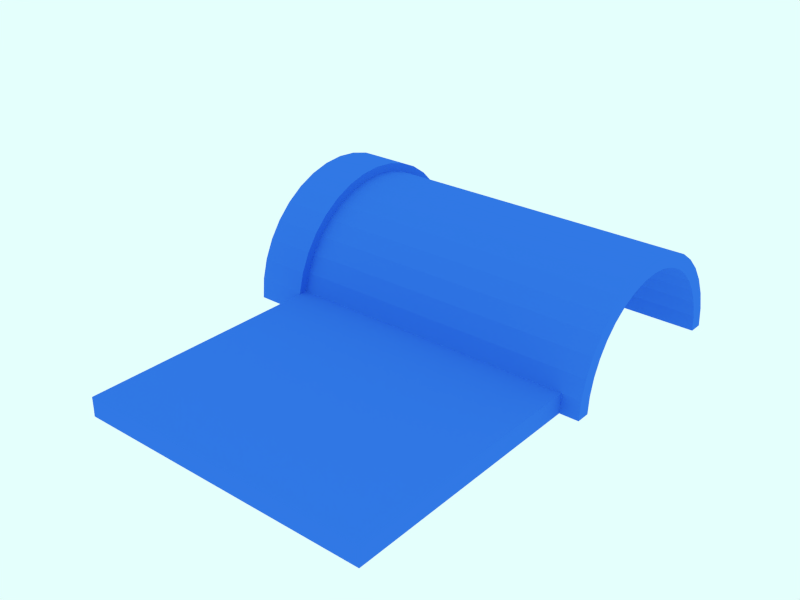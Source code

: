 # Source: Fase1_EntracePark_1_Cobertura.blend  (saved by Blender 2.72.0; exported with 4.5.12 LTS)
import bpy
from mathutils import Matrix  # noqa: F401  (used for matrix-valued properties, if any)

bpy.ops.wm.read_factory_settings(use_empty=True)
scene = bpy.context.scene
scene.name = 'Scene'

# ---- collections
col_collection_1 = bpy.data.collections.new('Collection 1'); scene.collection.children.link(col_collection_1)

# ---- materials (node trees are filled in below, after node groups)
mat_azul = bpy.data.materials.new('Azul')
mat_azul.alpha_threshold = 0.0
mat_azul.use_transparent_shadow = False
mat_azul.diffuse_color = (0.03879, 0.1886, 0.8, 1.0)
mat_azul.roughness = 0.5

# ---- material node trees

# ---- world
world_world = bpy.data.worlds.new('World'); scene.world = world_world
world_world.use_nodes = True; world_world.node_tree.nodes.clear()
_N = world_world.node_tree.nodes; _L = world_world.node_tree.links
n0 = _N.new('ShaderNodeOutputWorld'); n0.name = 'World Output'; n0.location = (300, 300)
n1 = _N.new('ShaderNodeBackground'); n1.name = 'Background'; n1.location = (10, 300)
n1.inputs[0].default_value = (0.7784, 1.0, 0.9774, 1.0)
_L.new(n1.outputs[0], n0.inputs[0])
n0.is_active_output = True
world_world.color = (1.0, 1.0, 1.0)
world_world.use_sun_shadow = False
world_world.sun_shadow_jitter_overblur = 0.0
world_world.cycles.sampling_method = 'MANUAL'
world_world.cycles.sample_map_resolution = 256

# ---- meshes
me_plane_010 = bpy.data.meshes.new('Plane.010')
me_plane_010.from_pydata([(-1.0, -1.0, 0.0), (1.0, -1.0, 0.0), (-1.0, 1.0, 0.0), (1.0, 1.0, 0.0), (-1.0, -0.8836, 1.3), (1.0, -0.8836, 1.3), (-1.0, 1.086, 0.9526), (1.0, 1.086, 0.9526), (-1.0, -0.5432, 2.56), (1.0, -0.5432, 2.56), (-1.0, 1.336, 1.876), (1.0, 1.336, 1.876), (-1.0, 0.01083, 3.741), (1.0, 0.01083, 3.741), (-1.0, 1.743, 2.741), (1.0, 1.743, 2.741), (-1.0, 0.7616, 4.809), (1.0, 0.7616, 4.809), (-1.0, 2.294, 3.523), (1.0, 2.294, 3.523), (-1.0, 1.686, 5.73), (1.0, 1.686, 5.73), (-1.0, 2.972, 4.198), (1.0, 2.972, 4.198), (-1.0, 2.757, 6.476), (1.0, 2.757, 6.476), (-1.0, 3.757, 4.744), (1.0, 3.757, 4.744), (-1.0, 3.941, 7.025), (1.0, 3.941, 7.025), (-1.0, 4.625, 5.146), (1.0, 4.625, 5.146), (-1.0, 5.202, 7.361), (1.0, 5.202, 7.361), (-1.0, 5.55, 5.391), (1.0, 5.55, 5.391), (-1.0, 6.503, 7.472), (1.0, 6.503, 7.472), (-1.0, 6.503, 5.472), (1.0, 6.503, 5.472), (-1.0, 7.802, 7.355), (1.0, 7.802, 7.355), (-1.0, 7.455, 5.386), (1.0, 7.455, 5.386), (-1.0, 9.062, 7.015), (1.0, 9.062, 7.015), (-1.0, 8.378, 5.135), (1.0, 8.378, 5.135), (-1.0, 10.24, 6.461), (1.0, 10.24, 6.461), (-1.0, 9.244, 4.729), (1.0, 9.244, 4.729), (-1.0, 11.31, 5.71), (1.0, 11.31, 5.71), (-1.0, 10.03, 4.178), (1.0, 10.03, 4.178), (-1.0, 12.23, 4.785), (1.0, 12.23, 4.785), (-1.0, 10.7, 3.5), (1.0, 10.7, 3.5), (-1.0, 12.98, 3.715), (1.0, 12.98, 3.715), (-1.0, 11.25, 2.715), (1.0, 11.25, 2.715), (-1.0, 13.53, 2.531), (1.0, 13.53, 2.531), (-1.0, 11.65, 1.847), (1.0, 11.65, 1.847), (-1.0, 13.86, 1.269), (1.0, 13.86, 1.269), (-1.0, 11.89, 0.9221), (1.0, 11.89, 0.9221), (-1.0, 13.97, -0.03099), (1.0, 13.97, -0.03099), (-1.0, 11.97, -0.03099), (1.0, 11.97, -0.03099), (-1.0, -0.4559, 0.0), (1.0, -0.4559, 0.0), (-1.0, -0.3477, 1.205), (1.0, -0.3477, 1.205), (-1.0, -0.03187, 2.374), (1.0, -0.03187, 2.374), (-1.0, 0.482, 3.469), (1.0, 0.482, 3.469), (-1.0, 1.178, 4.459), (1.0, 1.178, 4.459), (-1.0, 2.036, 5.313), (1.0, 2.036, 5.313), (-1.0, 3.029, 6.005), (1.0, 3.029, 6.005), (-1.0, 4.127, 6.514), (1.0, 4.127, 6.514), (-1.0, 5.297, 6.825), (1.0, 5.297, 6.825), (-1.0, 6.503, 6.927), (1.0, 6.503, 6.927), (-1.0, 7.708, 6.819), (1.0, 7.708, 6.819), (-1.0, 8.876, 6.503), (1.0, 8.876, 6.503), (-1.0, 9.972, 5.99), (1.0, 9.972, 5.99), (-1.0, 10.96, 5.293), (1.0, 10.96, 5.293), (-1.0, 11.82, 4.435), (1.0, 11.82, 4.435), (-1.0, 12.51, 3.443), (1.0, 12.51, 3.443), (-1.0, 13.02, 2.345), (1.0, 13.02, 2.345), (-1.0, 13.33, 1.175), (1.0, 13.33, 1.175), (-1.0, 13.43, -0.03099), (1.0, 13.43, -0.03099), (1.0, 0.4313, 0.0), (1.0, 0.526, 1.051), (1.0, 0.8018, 2.07), (1.0, 1.25, 3.026), (1.0, 1.858, 3.889), (1.0, 2.606, 4.633), (1.0, 3.473, 5.237), (1.0, 4.43, 5.68), (1.0, 5.451, 5.951), (1.0, 6.503, 6.04), (1.0, 7.554, 5.946), (1.0, 8.573, 5.67), (1.0, 9.528, 5.221), (1.0, 10.39, 4.614), (1.0, 11.14, 3.865), (1.0, 11.74, 2.999), (1.0, 12.18, 2.041), (1.0, 12.45, 1.021), (1.0, 12.54, -0.03099), (-1.0, 0.4313, 0.0), (-1.0, 0.526, 1.051), (-1.0, 0.8018, 2.07), (-1.0, 1.25, 3.026), (-1.0, 1.858, 3.889), (-1.0, 2.606, 4.633), (-1.0, 3.473, 5.237), (-1.0, 4.43, 5.68), (-1.0, 5.451, 5.951), (-1.0, 6.503, 6.04), (-1.0, 7.554, 5.946), (-1.0, 8.573, 5.67), (-1.0, 9.528, 5.221), (-1.0, 10.39, 4.614), (-1.0, 11.14, 3.865), (-1.0, 11.74, 2.999), (-1.0, 12.18, 2.041), (-1.0, 12.45, 1.021), (-1.0, 12.54, -0.03099), (-0.5143, -1.0, 0.0), (-0.01425, -1.0, 0.0), (0.4857, -1.0, 0.0), (0.4857, 1.0, 0.0), (-0.01425, 1.0, 0.0), (-0.5143, 1.0, 0.0), (-0.5143, -0.8836, 1.3), (-0.01425, -0.8836, 1.3), (0.4857, -0.8836, 1.3), (0.4857, 1.086, 0.9526), (-0.01425, 1.086, 0.9526), (-0.5143, 1.086, 0.9526), (-0.5143, -0.5432, 2.56), (-0.01425, -0.5432, 2.56), (0.4857, -0.5432, 2.56), (0.4857, 1.336, 1.876), (-0.01425, 1.336, 1.876), (-0.5143, 1.336, 1.876), (-0.5143, 0.01083, 3.741), (-0.01425, 0.01083, 3.741), (0.4857, 0.01083, 3.741), (0.4857, 1.743, 2.741), (-0.01425, 1.743, 2.741), (-0.5143, 1.743, 2.741), (-0.5143, 0.7616, 4.809), (-0.01425, 0.7616, 4.809), (0.4857, 0.7616, 4.809), (0.4857, 2.294, 3.523), (-0.01425, 2.294, 3.523), (-0.5143, 2.294, 3.523), (-0.5143, 1.686, 5.73), (-0.01425, 1.686, 5.73), (0.4857, 1.686, 5.73), (0.4857, 2.972, 4.198), (-0.01425, 2.972, 4.198), (-0.5143, 2.972, 4.198), (-0.5143, 2.757, 6.476), (-0.01425, 2.757, 6.476), (0.4857, 2.757, 6.476), (0.4857, 3.757, 4.744), (-0.01425, 3.757, 4.744), (-0.5143, 3.757, 4.744), (-0.5143, 3.941, 7.025), (-0.01425, 3.941, 7.025), (0.4857, 3.941, 7.025), (0.4857, 4.625, 5.146), (-0.01425, 4.625, 5.146), (-0.5143, 4.625, 5.146), (-0.5143, 5.202, 7.361), (-0.01425, 5.202, 7.361), (0.4857, 5.202, 7.361), (0.4857, 5.55, 5.391), (-0.01425, 5.55, 5.391), (-0.5143, 5.55, 5.391), (-0.5143, 6.503, 7.472), (-0.01425, 6.503, 7.472), (0.4857, 6.503, 7.472), (0.4857, 6.503, 5.472), (-0.01425, 6.503, 5.472), (-0.5143, 6.503, 5.472), (-0.5143, 7.802, 7.355), (-0.01425, 7.802, 7.355), (0.4857, 7.802, 7.355), (0.4857, 7.455, 5.386), (-0.01425, 7.455, 5.386), (-0.5143, 7.455, 5.386), (-0.5143, 9.062, 7.015), (-0.01425, 9.062, 7.015), (0.4857, 9.062, 7.015), (0.4857, 8.378, 5.135), (-0.01425, 8.378, 5.135), (-0.5143, 8.378, 5.135), (-0.5143, 10.24, 6.461), (-0.01425, 10.24, 6.461), (0.4857, 10.24, 6.461), (0.4857, 9.244, 4.729), (-0.01425, 9.244, 4.729), (-0.5143, 9.244, 4.729), (-0.5143, 11.31, 5.71), (-0.01425, 11.31, 5.71), (0.4857, 11.31, 5.71), (0.4857, 10.03, 4.178), (-0.01425, 10.03, 4.178), (-0.5143, 10.03, 4.178), (-0.5143, 12.23, 4.785), (-0.01425, 12.23, 4.785), (0.4857, 12.23, 4.785), (0.4857, 10.7, 3.5), (-0.01425, 10.7, 3.5), (-0.5143, 10.7, 3.5), (-0.5143, 12.98, 3.715), (-0.01425, 12.98, 3.715), (0.4857, 12.98, 3.715), (0.4857, 11.25, 2.715), (-0.01425, 11.25, 2.715), (-0.5143, 11.25, 2.715), (-0.5143, 13.53, 2.531), (-0.01425, 13.53, 2.531), (0.4857, 13.53, 2.531), (0.4857, 11.65, 1.847), (-0.01425, 11.65, 1.847), (-0.5143, 11.65, 1.847), (-0.5143, 13.86, 1.269), (-0.01425, 13.86, 1.269), (0.4857, 13.86, 1.269), (0.4857, 11.89, 0.9221), (-0.01425, 11.89, 0.9221), (-0.5143, 11.89, 0.9221), (-0.5143, 13.97, -0.03099), (-0.01425, 13.97, -0.03099), (0.4857, 13.97, -0.03099), (0.4857, 11.97, -0.03099), (-0.01425, 11.97, -0.03099), (-0.5143, 11.97, -0.03099), (-0.5143, -0.4559, 0.0), (-0.01425, -0.4559, 0.0), (0.4857, -0.4559, 0.0), (0.4857, 13.43, -0.03099), (-0.01425, 13.43, -0.03099), (-0.5143, 13.43, -0.03099), (-0.5143, 0.4313, 0.0), (-0.01425, 0.4313, 0.0), (0.4857, 0.4313, 0.0), (0.4857, 12.54, -0.03099), (-0.01425, 12.54, -0.03099), (-0.5143, 12.54, -0.03099), (13.47, -0.4559, 0.0), (13.47, -0.3477, 1.205), (13.47, -0.03187, 2.374), (13.47, 0.482, 3.469), (13.47, 1.178, 4.459), (13.47, 2.036, 5.313), (13.47, 3.029, 6.005), (13.47, 4.127, 6.514), (13.47, 5.297, 6.825), (13.47, 6.503, 6.927), (13.47, 7.708, 6.819), (13.47, 8.876, 6.503), (13.47, 9.972, 5.99), (13.47, 10.96, 5.293), (13.47, 11.82, 4.435), (13.47, 12.51, 3.443), (13.47, 13.02, 2.345), (13.47, 13.33, 1.175), (13.47, 13.43, -0.03099), (13.47, 0.4313, 0.0), (13.47, 0.526, 1.051), (13.47, 0.8018, 2.07), (13.47, 1.25, 3.026), (13.47, 1.858, 3.889), (13.47, 2.606, 4.633), (13.47, 3.473, 5.237), (13.47, 4.43, 5.68), (13.47, 5.451, 5.951), (13.47, 6.503, 6.04), (13.47, 7.554, 5.946), (13.47, 8.573, 5.67), (13.47, 9.528, 5.221), (13.47, 10.39, 4.614), (13.47, 11.14, 3.865), (13.47, 11.74, 2.999), (13.47, 12.18, 2.041), (13.47, 12.45, 1.021), (13.47, 12.54, -0.03099), (12.72, 1.178, 4.459), (12.72, 2.036, 5.313), (12.72, 13.33, 1.175), (12.72, 8.573, 5.67), (12.72, 7.554, 5.946), (12.72, 6.503, 6.927), (12.72, 7.708, 6.819), (12.72, 1.858, 3.889), (12.72, 1.25, 3.026), (12.72, 11.82, 4.435), (12.72, 12.51, 3.443), (12.72, -0.03187, 2.374), (12.72, 0.482, 3.469), (12.72, 13.43, -0.03099), (12.72, 12.54, -0.03099), (12.72, 11.14, 3.865), (12.72, 10.39, 4.614), (12.72, 0.4313, 0.0), (12.72, 0.526, 1.051), (12.72, 4.43, 5.68), (12.72, 5.451, 5.951), (12.72, 13.02, 2.345), (12.72, 11.74, 2.999), (12.72, 9.972, 5.99), (12.72, 8.876, 6.503), (12.72, 4.127, 6.514), (12.72, 3.029, 6.005), (12.72, 2.606, 4.633), (12.72, 9.528, 5.221), (12.72, -0.3477, 1.205), (12.72, 12.45, 1.021), (12.72, 0.8018, 2.07), (12.72, 10.96, 5.293), (12.72, 5.297, 6.825), (12.72, 6.503, 6.04), (12.72, 12.18, 2.041), (12.72, 3.473, 5.237), (12.72, -0.4559, 0.0), (1.0, -16.46, -0.004555), (1.0, -16.45, 1.206), (12.72, -16.45, 1.206), (12.72, -16.46, -0.004555), (10.76, 2.036, 5.313), (8.811, 2.036, 5.313), (6.858, 2.036, 5.313), (4.905, 2.036, 5.313), (2.953, 2.036, 5.313), (10.76, 7.554, 5.946), (8.811, 7.554, 5.946), (6.858, 7.554, 5.946), (4.905, 7.554, 5.946), (2.953, 7.554, 5.946), (10.76, 7.708, 6.819), (8.811, 7.708, 6.819), (6.858, 7.708, 6.819), (4.905, 7.708, 6.819), (2.953, 7.708, 6.819), (10.76, 1.25, 3.026), (8.811, 1.25, 3.026), (6.858, 1.25, 3.026), (4.905, 1.25, 3.026), (2.953, 1.25, 3.026), (10.76, 12.51, 3.443), (8.811, 12.51, 3.443), (6.858, 12.51, 3.443), (4.905, 12.51, 3.443), (2.953, 12.51, 3.443), (10.76, 0.482, 3.469), (8.811, 0.482, 3.469), (6.858, 0.482, 3.469), (4.905, 0.482, 3.469), (2.953, 0.482, 3.469), (10.76, 12.54, -0.03099), (8.811, 12.54, -0.03099), (6.858, 12.54, -0.03099), (4.905, 12.54, -0.03099), (2.953, 12.54, -0.03099), (10.76, 10.39, 4.614), (8.811, 10.39, 4.614), (6.858, 10.39, 4.614), (4.905, 10.39, 4.614), (2.953, 10.39, 4.614), (10.76, 0.4313, 0.0), (8.811, 0.4313, 0.0), (6.858, 0.4313, 0.0), (4.905, 0.4313, 0.0), (2.953, 0.4313, 0.0), (10.76, 4.43, 5.68), (8.811, 4.43, 5.68), (6.858, 4.43, 5.68), (4.905, 4.43, 5.68), (2.953, 4.43, 5.68), (10.76, 9.972, 5.99), (8.811, 9.972, 5.99), (6.858, 9.972, 5.99), (4.905, 9.972, 5.99), (2.953, 9.972, 5.99), (10.76, 4.127, 6.514), (8.811, 4.127, 6.514), (6.858, 4.127, 6.514), (4.905, 4.127, 6.514), (2.953, 4.127, 6.514), (10.76, 12.45, 1.021), (8.811, 12.45, 1.021), (6.858, 12.45, 1.021), (4.905, 12.45, 1.021), (2.953, 12.45, 1.021), (10.76, -0.4559, 0.0), (8.811, -0.4559, 0.0), (6.858, -0.4559, 0.0), (4.905, -0.4559, 0.0), (2.953, -0.4559, 0.0), (2.953, 1.178, 4.459), (4.905, 1.178, 4.459), (6.858, 1.178, 4.459), (8.811, 1.178, 4.459), (10.76, 1.178, 4.459), (2.953, 13.33, 1.175), (4.905, 13.33, 1.175), (6.858, 13.33, 1.175), (8.811, 13.33, 1.175), (10.76, 13.33, 1.175), (2.953, 8.573, 5.67), (4.905, 8.573, 5.67), (6.858, 8.573, 5.67), (8.811, 8.573, 5.67), (10.76, 8.573, 5.67), (2.953, 6.503, 6.927), (4.905, 6.503, 6.927), (6.858, 6.503, 6.927), (8.811, 6.503, 6.927), (10.76, 6.503, 6.927), (2.953, 1.858, 3.889), (4.905, 1.858, 3.889), (6.858, 1.858, 3.889), (8.811, 1.858, 3.889), (10.76, 1.858, 3.889), (2.953, 11.82, 4.435), (4.905, 11.82, 4.435), (6.858, 11.82, 4.435), (8.811, 11.82, 4.435), (10.76, 11.82, 4.435), (2.953, -0.03187, 2.374), (4.905, -0.03187, 2.374), (6.858, -0.03187, 2.374), (8.811, -0.03187, 2.374), (10.76, -0.03187, 2.374), (2.953, 13.43, -0.03099), (4.905, 13.43, -0.03099), (6.858, 13.43, -0.03099), (8.811, 13.43, -0.03099), (10.76, 13.43, -0.03099), (2.953, 11.14, 3.865), (4.905, 11.14, 3.865), (6.858, 11.14, 3.865), (8.811, 11.14, 3.865), (10.76, 11.14, 3.865), (2.953, 0.526, 1.051), (4.905, 0.526, 1.051), (6.858, 0.526, 1.051), (8.811, 0.526, 1.051), (10.76, 0.526, 1.051), (2.953, 5.451, 5.951), (4.905, 5.451, 5.951), (6.858, 5.451, 5.951), (8.811, 5.451, 5.951), (10.76, 5.451, 5.951), (2.953, 13.02, 2.345), (4.905, 13.02, 2.345), (6.858, 13.02, 2.345), (8.811, 13.02, 2.345), (10.76, 13.02, 2.345), (2.953, 11.74, 2.999), (4.905, 11.74, 2.999), (6.858, 11.74, 2.999), (8.811, 11.74, 2.999), (10.76, 11.74, 2.999), (2.953, 8.876, 6.503), (4.905, 8.876, 6.503), (6.858, 8.876, 6.503), (8.811, 8.876, 6.503), (10.76, 8.876, 6.503), (2.953, 3.029, 6.005), (4.905, 3.029, 6.005), (6.858, 3.029, 6.005), (8.811, 3.029, 6.005), (10.76, 3.029, 6.005), (2.953, 2.606, 4.633), (4.905, 2.606, 4.633), (6.858, 2.606, 4.633), (8.811, 2.606, 4.633), (10.76, 2.606, 4.633), (2.953, 9.528, 5.221), (4.905, 9.528, 5.221), (6.858, 9.528, 5.221), (8.811, 9.528, 5.221), (10.76, 9.528, 5.221), (2.953, -0.3477, 1.205), (4.905, -0.3477, 1.205), (6.858, -0.3477, 1.205), (8.811, -0.3477, 1.205), (10.76, -0.3477, 1.205), (2.953, 0.8018, 2.07), (4.905, 0.8018, 2.07), (6.858, 0.8018, 2.07), (8.811, 0.8018, 2.07), (10.76, 0.8018, 2.07), (2.953, 10.96, 5.293), (4.905, 10.96, 5.293), (6.858, 10.96, 5.293), (8.811, 10.96, 5.293), (10.76, 10.96, 5.293), (2.953, 5.297, 6.825), (4.905, 5.297, 6.825), (6.858, 5.297, 6.825), (8.811, 5.297, 6.825), (10.76, 5.297, 6.825), (2.953, 6.503, 6.04), (4.905, 6.503, 6.04), (6.858, 6.503, 6.04), (8.811, 6.503, 6.04), (10.76, 6.503, 6.04), (2.953, 12.18, 2.041), (4.905, 12.18, 2.041), (6.858, 12.18, 2.041), (8.811, 12.18, 2.041), (10.76, 12.18, 2.041), (2.953, 3.473, 5.237), (4.905, 3.473, 5.237), (6.858, 3.473, 5.237), (8.811, 3.473, 5.237), (10.76, 3.473, 5.237), (10.76, -16.46, -0.004555), (8.811, -16.46, -0.004555), (6.858, -16.46, -0.004555), (4.905, -16.46, -0.004555), (2.953, -16.46, -0.004555), (2.953, -16.45, 1.206), (4.905, -16.45, 1.206), (6.858, -16.45, 1.206), (8.811, -16.45, 1.206), (10.76, -16.45, 1.206), (12.72, -14.59, -0.003796), (12.72, -13.04, -0.003037), (12.72, -9.893, -0.002278), (12.72, -6.747, -0.001518), (12.72, -3.601, -0.0007592), (12.72, -3.51, 1.205), (12.72, -6.672, 1.205), (12.72, -9.835, 1.206), (12.72, -13.0, 1.206), (12.72, -14.56, 1.206), (1.0, -3.51, 1.205), (1.0, -6.672, 1.205), (1.0, -9.835, 1.206), (1.0, -13.0, 1.206), (1.0, -14.56, 1.206), (1.0, -14.59, -0.003796), (1.0, -13.04, -0.003037), (1.0, -9.893, -0.002278), (1.0, -6.747, -0.001518), (1.0, -3.601, -0.0007592), (10.76, -3.51, 1.205), (10.76, -6.672, 1.205), (10.76, -9.835, 1.206), (10.76, -13.0, 1.206), (10.76, -14.56, 1.206), (8.811, -3.51, 1.205), (8.811, -6.672, 1.205), (8.811, -9.835, 1.206), (8.811, -13.0, 1.206), (8.811, -14.56, 1.206), (6.858, -3.51, 1.205), (6.858, -6.672, 1.205), (6.858, -9.835, 1.206), (6.858, -13.0, 1.206), (6.858, -14.56, 1.206), (4.905, -3.51, 1.205), (4.905, -6.672, 1.205), (4.905, -9.835, 1.206), (4.905, -13.0, 1.206), (4.905, -14.56, 1.206), (2.953, -3.51, 1.205), (2.953, -6.672, 1.205), (2.953, -9.835, 1.206), (2.953, -13.0, 1.206), (2.953, -14.56, 1.206), (2.953, -3.601, -0.0007592), (2.953, -6.747, -0.001518), (2.953, -9.893, -0.002278), (2.953, -13.04, -0.003037), (2.953, -14.59, -0.003796), (4.905, -3.601, -0.0007592), (4.905, -6.747, -0.001518), (4.905, -9.893, -0.002278), (4.905, -13.04, -0.003037), (4.905, -14.59, -0.003796), (6.858, -3.601, -0.0007592), (6.858, -6.747, -0.001518), (6.858, -9.893, -0.002278), (6.858, -13.04, -0.003037), (6.858, -14.59, -0.003796), (8.811, -3.601, -0.0007592), (8.811, -6.747, -0.001518), (8.811, -9.893, -0.002278), (8.811, -13.04, -0.003037), (8.811, -14.59, -0.003796), (10.76, -3.601, -0.0007592), (10.76, -6.747, -0.001518), (10.76, -9.893, -0.002278), (10.76, -13.04, -0.003037), (10.76, -14.59, -0.003796), (1.0, 1.057, 0.6351), (1.0, 1.029, 0.3175), (-1.0, 1.029, 0.3175), (-1.0, 1.057, 0.6351), (1.0, -0.9224, 0.8666), (1.0, -0.9612, 0.4333), (-1.0, -0.9224, 0.8666), (-1.0, -0.9612, 0.4333), (1.0, -0.4198, 0.4018), (1.0, -0.3838, 0.8036), (-1.0, -0.4198, 0.4018), (-1.0, -0.3838, 0.8036), (1.0, 0.4629, 0.3504), (1.0, 0.4945, 0.7009), (-1.0, 0.4629, 0.3504), (-1.0, 0.4945, 0.7009), (0.4857, 1.029, 0.3175), (0.4857, 1.057, 0.6351), (-0.01425, 1.029, 0.3175), (-0.01425, 1.057, 0.6351), (-0.5143, 1.029, 0.3175), (-0.5143, 1.057, 0.6351), (-0.5143, -0.9612, 0.4333), (-0.5143, -0.9224, 0.8666), (-0.01425, -0.9612, 0.4333), (-0.01425, -0.9224, 0.8666), (0.4857, -0.9612, 0.4333), (0.4857, -0.9224, 0.8666), (13.47, -0.4198, 0.4018), (13.47, -0.3838, 0.8036), (13.47, 0.4629, 0.3504), (13.47, 0.4945, 0.7009), (12.72, 0.4945, 0.7009), (12.72, 0.4629, 0.3504), (12.72, -0.4198, 0.4018), (12.72, -0.3838, 0.8036), (1.0, -16.45, 0.3989), (1.0, -16.45, 0.8023), (12.72, -16.45, 0.3989), (12.72, -16.45, 0.8023), (2.953, 0.4945, 0.7009), (2.953, 0.4629, 0.3504), (4.905, 0.4945, 0.7009), (4.905, 0.4629, 0.3504), (6.858, 0.4945, 0.7009), (6.858, 0.4629, 0.3504), (8.811, 0.4945, 0.7009), (8.811, 0.4629, 0.3504), (10.76, 0.4945, 0.7009), (10.76, 0.4629, 0.3504), (2.953, -16.45, 0.3989), (2.953, -16.45, 0.8023), (4.905, -16.45, 0.3989), (4.905, -16.45, 0.8023), (6.858, -16.45, 0.3989), (6.858, -16.45, 0.8023), (8.811, -16.45, 0.3989), (8.811, -16.45, 0.8023), (10.76, -16.45, 0.3989), (10.76, -16.45, 0.8023), (12.72, -3.541, 0.8034), (12.72, -3.571, 0.4013), (12.72, -6.697, 0.8032), (12.72, -6.722, 0.4008), (12.72, -9.854, 0.8029), (12.72, -9.873, 0.4003), (12.72, -13.01, 0.8027), (12.72, -13.02, 0.3998), (12.72, -14.57, 0.8025), (12.72, -14.58, 0.3993), (1.0, -3.571, 0.4013), (1.0, -3.541, 0.8034), (1.0, -6.722, 0.4008), (1.0, -6.697, 0.8032), (1.0, -9.873, 0.4003), (1.0, -9.854, 0.8029), (1.0, -13.02, 0.3998), (1.0, -13.01, 0.8027), (1.0, -14.58, 0.3993), (1.0, -14.57, 0.8025)], [], [(274, 155, 3, 114), (163, 6, 10, 169), (649, 631, 6, 163), (641, 628, 7, 115), (655, 632, 5, 160), (639, 634, 4, 78), (169, 10, 14, 175), (115, 7, 11, 116), (160, 5, 9, 166), (78, 4, 8, 80), (175, 14, 18, 181), (116, 11, 15, 117), (166, 9, 13, 172), (80, 8, 12, 82), (181, 18, 22, 187), (117, 15, 19, 118), (172, 13, 17, 178), (82, 12, 16, 84), (187, 22, 26, 193), (118, 19, 23, 119), (178, 17, 21, 184), (84, 16, 20, 86), (193, 26, 30, 199), (119, 23, 27, 120), (184, 21, 25, 190), (86, 20, 24, 88), (199, 30, 34, 205), (120, 27, 31, 121), (190, 25, 29, 196), (88, 24, 28, 90), (205, 34, 38, 211), (121, 31, 35, 122), (196, 29, 33, 202), (90, 28, 32, 92), (211, 38, 42, 217), (122, 35, 39, 123), (202, 33, 37, 208), (92, 32, 36, 94), (217, 42, 46, 223), (123, 39, 43, 124), (208, 37, 41, 214), (94, 36, 40, 96), (223, 46, 50, 229), (124, 43, 47, 125), (214, 41, 45, 220), (96, 40, 44, 98), (229, 50, 54, 235), (125, 47, 51, 126), (220, 45, 49, 226), (98, 44, 48, 100), (235, 54, 58, 241), (126, 51, 55, 127), (226, 49, 53, 232), (100, 48, 52, 102), (241, 58, 62, 247), (127, 55, 59, 128), (232, 53, 57, 238), (102, 52, 56, 104), (247, 62, 66, 253), (128, 59, 63, 129), (238, 57, 61, 244), (104, 56, 60, 106), (253, 66, 70, 259), (129, 63, 67, 130), (244, 61, 65, 250), (106, 60, 64, 108), (259, 70, 74, 265), (130, 67, 71, 131), (250, 65, 69, 256), (108, 64, 68, 110), (275, 132, 75, 263), (131, 71, 75, 132), (256, 69, 73, 262), (110, 68, 72, 112), (154, 268, 77, 1), (632, 637, 79, 5), (643, 639, 78, 134), (5, 79, 81, 9), (134, 78, 80, 135), (9, 81, 83, 13), (135, 80, 82, 136), (13, 83, 85, 17), (136, 82, 84, 137), (17, 85, 87, 21), (137, 84, 86, 138), (21, 87, 89, 25), (138, 86, 88, 139), (25, 89, 91, 29), (139, 88, 90, 140), (29, 91, 93, 33), (140, 90, 92, 141), (33, 93, 95, 37), (141, 92, 94, 142), (37, 95, 97, 41), (142, 94, 96, 143), (41, 97, 99, 45), (143, 96, 98, 144), (45, 99, 101, 49), (144, 98, 100, 145), (49, 101, 103, 53), (145, 100, 102, 146), (53, 103, 105, 57), (146, 102, 104, 147), (57, 105, 107, 61), (147, 104, 106, 148), (61, 107, 109, 65), (148, 106, 108, 149), (65, 109, 111, 69), (149, 108, 110, 150), (262, 73, 113, 269), (69, 111, 113, 73), (150, 110, 112, 151), (268, 274, 114, 77), (327, 345, 279, 280), (319, 344, 309, 308), (323, 343, 302, 301), (341, 342, 284, 285), (339, 340, 289, 290), (331, 338, 312, 311), (318, 337, 294, 295), (335, 336, 305, 304), (660, 334, 298, 659), (317, 316, 282, 283), (329, 318, 295, 296), (320, 319, 308, 307), (322, 321, 287, 288), (324, 323, 301, 300), (326, 325, 292, 293), (328, 327, 280, 281), (330, 329, 296, 315), (269, 113, 132, 275), (332, 331, 311, 310), (631, 643, 134, 6), (6, 134, 135, 10), (10, 135, 136, 14), (14, 136, 137, 18), (18, 137, 138, 22), (22, 138, 139, 26), (26, 139, 140, 30), (30, 140, 141, 34), (34, 141, 142, 38), (38, 142, 143, 42), (42, 143, 144, 46), (46, 144, 145, 50), (50, 145, 146, 54), (54, 146, 147, 58), (58, 147, 148, 62), (62, 148, 149, 66), (66, 149, 150, 70), (70, 150, 151, 74), (133, 2, 157, 272), (272, 157, 156, 273), (273, 156, 155, 274), (7, 161, 167, 11), (161, 162, 168, 167), (162, 163, 169, 168), (628, 645, 161, 7), (645, 647, 162, 161), (647, 649, 163, 162), (634, 651, 158, 4), (651, 653, 159, 158), (653, 655, 160, 159), (11, 167, 173, 15), (167, 168, 174, 173), (168, 169, 175, 174), (4, 158, 164, 8), (158, 159, 165, 164), (159, 160, 166, 165), (15, 173, 179, 19), (173, 174, 180, 179), (174, 175, 181, 180), (8, 164, 170, 12), (164, 165, 171, 170), (165, 166, 172, 171), (19, 179, 185, 23), (179, 180, 186, 185), (180, 181, 187, 186), (12, 170, 176, 16), (170, 171, 177, 176), (171, 172, 178, 177), (23, 185, 191, 27), (185, 186, 192, 191), (186, 187, 193, 192), (16, 176, 182, 20), (176, 177, 183, 182), (177, 178, 184, 183), (27, 191, 197, 31), (191, 192, 198, 197), (192, 193, 199, 198), (20, 182, 188, 24), (182, 183, 189, 188), (183, 184, 190, 189), (31, 197, 203, 35), (197, 198, 204, 203), (198, 199, 205, 204), (24, 188, 194, 28), (188, 189, 195, 194), (189, 190, 196, 195), (35, 203, 209, 39), (203, 204, 210, 209), (204, 205, 211, 210), (28, 194, 200, 32), (194, 195, 201, 200), (195, 196, 202, 201), (39, 209, 215, 43), (209, 210, 216, 215), (210, 211, 217, 216), (32, 200, 206, 36), (200, 201, 207, 206), (201, 202, 208, 207), (43, 215, 221, 47), (215, 216, 222, 221), (216, 217, 223, 222), (36, 206, 212, 40), (206, 207, 213, 212), (207, 208, 214, 213), (47, 221, 227, 51), (221, 222, 228, 227), (222, 223, 229, 228), (40, 212, 218, 44), (212, 213, 219, 218), (213, 214, 220, 219), (51, 227, 233, 55), (227, 228, 234, 233), (228, 229, 235, 234), (44, 218, 224, 48), (218, 219, 225, 224), (219, 220, 226, 225), (55, 233, 239, 59), (233, 234, 240, 239), (234, 235, 241, 240), (48, 224, 230, 52), (224, 225, 231, 230), (225, 226, 232, 231), (59, 239, 245, 63), (239, 240, 246, 245), (240, 241, 247, 246), (52, 230, 236, 56), (230, 231, 237, 236), (231, 232, 238, 237), (63, 245, 251, 67), (245, 246, 252, 251), (246, 247, 253, 252), (56, 236, 242, 60), (236, 237, 243, 242), (237, 238, 244, 243), (67, 251, 257, 71), (251, 252, 258, 257), (252, 253, 259, 258), (60, 242, 248, 64), (242, 243, 249, 248), (243, 244, 250, 249), (71, 257, 263, 75), (257, 258, 264, 263), (258, 259, 265, 264), (64, 248, 254, 68), (248, 249, 255, 254), (249, 250, 256, 255), (151, 277, 265, 74), (277, 276, 264, 265), (276, 275, 263, 264), (68, 254, 260, 72), (254, 255, 261, 260), (255, 256, 262, 261), (0, 76, 266, 152), (152, 266, 267, 153), (153, 267, 268, 154), (72, 260, 271, 112), (260, 261, 270, 271), (261, 262, 269, 270), (76, 133, 272, 266), (266, 272, 273, 267), (267, 273, 274, 268), (112, 271, 277, 151), (271, 270, 276, 277), (270, 269, 275, 276), (657, 659, 298, 279), (279, 298, 299, 280), (280, 299, 300, 281), (281, 300, 301, 282), (282, 301, 302, 283), (283, 302, 303, 284), (284, 303, 304, 285), (285, 304, 305, 286), (286, 305, 306, 287), (287, 306, 307, 288), (288, 307, 308, 289), (289, 308, 309, 290), (290, 309, 310, 291), (291, 310, 311, 292), (292, 311, 312, 293), (293, 312, 313, 294), (294, 313, 314, 295), (295, 314, 315, 296), (346, 330, 315, 314), (334, 347, 299, 298), (325, 348, 291, 292), (321, 349, 286, 287), (336, 350, 306, 305), (338, 351, 313, 312), (316, 328, 281, 282), (337, 326, 293, 294), (343, 352, 303, 302), (340, 322, 288, 289), (344, 332, 310, 309), (353, 333, 297, 278), (342, 317, 283, 284), (347, 324, 300, 299), (350, 320, 307, 306), (662, 353, 278, 656), (351, 346, 314, 313), (348, 339, 290, 291), (349, 341, 285, 286), (352, 335, 304, 303), (462, 517, 345, 327), (442, 512, 344, 319), (452, 507, 343, 323), (413, 502, 342, 341), (408, 497, 340, 339), (472, 492, 338, 331), (437, 487, 337, 318), (403, 482, 336, 335), (676, 477, 334, 660), (358, 432, 316, 317), (467, 437, 318, 329), (363, 442, 319, 320), (368, 447, 321, 322), (373, 452, 323, 324), (378, 457, 325, 326), (383, 462, 327, 328), (388, 467, 329, 330), (393, 472, 331, 332), (418, 388, 330, 346), (477, 522, 347, 334), (457, 527, 348, 325), (447, 532, 349, 321), (482, 537, 350, 336), (492, 542, 351, 338), (432, 383, 328, 316), (487, 378, 326, 337), (507, 547, 352, 343), (497, 368, 322, 340), (512, 393, 332, 344), (423, 398, 333, 353), (502, 358, 317, 342), (522, 373, 324, 347), (537, 363, 320, 350), (696, 567, 356, 667), (542, 418, 346, 351), (527, 408, 339, 348), (532, 413, 341, 349), (547, 403, 335, 352), (686, 548, 357, 666), (602, 572, 355, 553), (627, 558, 357, 548), (706, 573, 354, 664), (81, 79, 513, 458), (458, 513, 514, 459), (459, 514, 515, 460), (460, 515, 516, 461), (461, 516, 517, 462), (125, 126, 508, 438), (438, 508, 509, 439), (439, 509, 510, 440), (440, 510, 511, 441), (441, 511, 512, 442), (118, 119, 503, 448), (448, 503, 504, 449), (449, 504, 505, 450), (450, 505, 506, 451), (451, 506, 507, 452), (91, 89, 498, 417), (417, 498, 499, 416), (416, 499, 500, 415), (415, 500, 501, 414), (414, 501, 502, 413), (101, 99, 493, 412), (412, 493, 494, 411), (411, 494, 495, 410), (410, 495, 496, 409), (409, 496, 497, 408), (128, 129, 488, 468), (468, 488, 489, 469), (469, 489, 490, 470), (470, 490, 491, 471), (471, 491, 492, 472), (111, 109, 483, 433), (433, 483, 484, 434), (434, 484, 485, 435), (435, 485, 486, 436), (436, 486, 487, 437), (121, 122, 478, 407), (407, 478, 479, 406), (406, 479, 480, 405), (405, 480, 481, 404), (404, 481, 482, 403), (641, 115, 473, 668), (668, 473, 474, 670), (670, 474, 475, 672), (672, 475, 476, 674), (674, 476, 477, 676), (87, 85, 428, 362), (362, 428, 429, 361), (361, 429, 430, 360), (360, 430, 431, 359), (359, 431, 432, 358), (113, 111, 433, 463), (463, 433, 434, 464), (464, 434, 435, 465), (465, 435, 436, 466), (466, 436, 437, 467), (124, 125, 438, 367), (367, 438, 439, 366), (366, 439, 440, 365), (365, 440, 441, 364), (364, 441, 442, 363), (97, 95, 443, 372), (372, 443, 444, 371), (371, 444, 445, 370), (370, 445, 446, 369), (369, 446, 447, 368), (117, 118, 448, 377), (377, 448, 449, 376), (376, 449, 450, 375), (375, 450, 451, 374), (374, 451, 452, 373), (107, 105, 453, 382), (382, 453, 454, 381), (381, 454, 455, 380), (380, 455, 456, 379), (379, 456, 457, 378), (83, 81, 458, 387), (387, 458, 459, 386), (386, 459, 460, 385), (385, 460, 461, 384), (384, 461, 462, 383), (132, 113, 463, 392), (392, 463, 464, 391), (391, 464, 465, 390), (390, 465, 466, 389), (389, 466, 467, 388), (127, 128, 468, 397), (397, 468, 469, 396), (396, 469, 470, 395), (395, 470, 471, 394), (394, 471, 472, 393), (131, 132, 392, 422), (422, 392, 391, 421), (421, 391, 390, 420), (420, 390, 389, 419), (419, 389, 388, 418), (115, 116, 518, 473), (473, 518, 519, 474), (474, 519, 520, 475), (475, 520, 521, 476), (476, 521, 522, 477), (105, 103, 523, 453), (453, 523, 524, 454), (454, 524, 525, 455), (455, 525, 526, 456), (456, 526, 527, 457), (95, 93, 528, 443), (443, 528, 529, 444), (444, 529, 530, 445), (445, 530, 531, 446), (446, 531, 532, 447), (122, 123, 533, 478), (478, 533, 534, 479), (479, 534, 535, 480), (480, 535, 536, 481), (481, 536, 537, 482), (129, 130, 538, 488), (488, 538, 539, 489), (489, 539, 540, 490), (490, 540, 541, 491), (491, 541, 542, 492), (85, 83, 387, 428), (428, 387, 386, 429), (429, 386, 385, 430), (430, 385, 384, 431), (431, 384, 383, 432), (109, 107, 382, 483), (483, 382, 381, 484), (484, 381, 380, 485), (485, 380, 379, 486), (486, 379, 378, 487), (119, 120, 543, 503), (503, 543, 544, 504), (504, 544, 545, 505), (505, 545, 546, 506), (506, 546, 547, 507), (99, 97, 372, 493), (493, 372, 371, 494), (494, 371, 370, 495), (495, 370, 369, 496), (496, 369, 368, 497), (126, 127, 397, 508), (508, 397, 396, 509), (509, 396, 395, 510), (510, 395, 394, 511), (511, 394, 393, 512), (77, 114, 402, 427), (427, 402, 401, 426), (426, 401, 400, 425), (425, 400, 399, 424), (424, 399, 398, 423), (89, 87, 362, 498), (498, 362, 361, 499), (499, 361, 360, 500), (500, 360, 359, 501), (501, 359, 358, 502), (116, 117, 377, 518), (518, 377, 376, 519), (519, 376, 375, 520), (520, 375, 374, 521), (521, 374, 373, 522), (123, 124, 367, 533), (533, 367, 366, 534), (534, 366, 365, 535), (535, 365, 364, 536), (536, 364, 363, 537), (130, 131, 422, 538), (538, 422, 421, 539), (539, 421, 420, 540), (540, 420, 419, 541), (541, 419, 418, 542), (103, 101, 412, 523), (523, 412, 411, 524), (524, 411, 410, 525), (525, 410, 409, 526), (526, 409, 408, 527), (93, 91, 417, 528), (528, 417, 416, 529), (529, 416, 415, 530), (530, 415, 414, 531), (531, 414, 413, 532), (120, 121, 407, 543), (543, 407, 406, 544), (544, 406, 405, 545), (545, 405, 404, 546), (546, 404, 403, 547), (664, 354, 552, 678), (678, 552, 551, 680), (680, 551, 550, 682), (682, 550, 549, 684), (684, 549, 548, 686), (567, 582, 557, 356), (582, 587, 556, 557), (587, 592, 555, 556), (592, 597, 554, 555), (597, 602, 553, 554), (573, 607, 552, 354), (607, 612, 551, 552), (612, 617, 550, 551), (617, 622, 549, 550), (622, 627, 548, 549), (663, 345, 563, 688), (688, 563, 564, 690), (690, 564, 565, 692), (692, 565, 566, 694), (694, 566, 567, 696), (513, 79, 568, 598), (598, 568, 569, 599), (599, 569, 570, 600), (600, 570, 571, 601), (601, 571, 572, 602), (423, 353, 562, 623), (623, 562, 561, 624), (624, 561, 560, 625), (625, 560, 559, 626), (626, 559, 558, 627), (636, 77, 577, 698), (698, 577, 576, 700), (700, 576, 575, 702), (702, 575, 574, 704), (704, 574, 573, 706), (345, 517, 578, 563), (563, 578, 579, 564), (564, 579, 580, 565), (565, 580, 581, 566), (566, 581, 582, 567), (517, 516, 583, 578), (578, 583, 584, 579), (579, 584, 585, 580), (580, 585, 586, 581), (581, 586, 587, 582), (516, 515, 588, 583), (583, 588, 589, 584), (584, 589, 590, 585), (585, 590, 591, 586), (586, 591, 592, 587), (515, 514, 593, 588), (588, 593, 594, 589), (589, 594, 595, 590), (590, 595, 596, 591), (591, 596, 597, 592), (514, 513, 598, 593), (593, 598, 599, 594), (594, 599, 600, 595), (595, 600, 601, 596), (596, 601, 602, 597), (77, 427, 603, 577), (577, 603, 604, 576), (576, 604, 605, 575), (575, 605, 606, 574), (574, 606, 607, 573), (427, 426, 608, 603), (603, 608, 609, 604), (604, 609, 610, 605), (605, 610, 611, 606), (606, 611, 612, 607), (426, 425, 613, 608), (608, 613, 614, 609), (609, 614, 615, 610), (610, 615, 616, 611), (611, 616, 617, 612), (425, 424, 618, 613), (613, 618, 619, 614), (614, 619, 620, 615), (615, 620, 621, 616), (616, 621, 622, 617), (424, 423, 623, 618), (618, 623, 624, 619), (619, 624, 625, 620), (620, 625, 626, 621), (621, 626, 627, 622), (157, 2, 630, 648), (648, 630, 631, 649), (114, 3, 629, 640), (640, 629, 628, 641), (154, 1, 633, 654), (654, 633, 632, 655), (76, 0, 635, 638), (638, 635, 634, 639), (1, 77, 636, 633), (633, 636, 637, 632), (133, 76, 638, 642), (642, 638, 639, 643), (333, 661, 658, 297), (661, 660, 659, 658), (2, 133, 642, 630), (630, 642, 643, 631), (3, 155, 644, 629), (629, 644, 645, 628), (155, 156, 646, 644), (644, 646, 647, 645), (156, 157, 648, 646), (646, 648, 649, 647), (0, 152, 650, 635), (635, 650, 651, 634), (152, 153, 652, 650), (650, 652, 653, 651), (153, 154, 654, 652), (652, 654, 655, 653), (278, 297, 658, 656), (656, 658, 659, 657), (345, 663, 657, 279), (663, 662, 656, 657), (398, 677, 661, 333), (677, 676, 660, 661), (558, 697, 666, 357), (697, 696, 667, 666), (557, 687, 667, 356), (687, 686, 666, 667), (572, 707, 665, 355), (707, 706, 664, 665), (114, 640, 669, 402), (640, 641, 668, 669), (402, 669, 671, 401), (669, 668, 670, 671), (401, 671, 673, 400), (671, 670, 672, 673), (400, 673, 675, 399), (673, 672, 674, 675), (399, 675, 677, 398), (675, 674, 676, 677), (355, 665, 679, 553), (665, 664, 678, 679), (553, 679, 681, 554), (679, 678, 680, 681), (554, 681, 683, 555), (681, 680, 682, 683), (555, 683, 685, 556), (683, 682, 684, 685), (556, 685, 687, 557), (685, 684, 686, 687), (353, 662, 689, 562), (662, 663, 688, 689), (562, 689, 691, 561), (689, 688, 690, 691), (561, 691, 693, 560), (691, 690, 692, 693), (560, 693, 695, 559), (693, 692, 694, 695), (559, 695, 697, 558), (695, 694, 696, 697), (79, 637, 699, 568), (637, 636, 698, 699), (568, 699, 701, 569), (699, 698, 700, 701), (569, 701, 703, 570), (701, 700, 702, 703), (570, 703, 705, 571), (703, 702, 704, 705), (571, 705, 707, 572), (705, 704, 706, 707)])
me_plane_010.materials.append(mat_azul)
me_plane_010.use_remesh_preserve_volume = False
me_plane_010.use_remesh_preserve_attributes = False
me_plane_010.use_mirror_vertex_groups = False
me_plane_010.update()

# ---- objects
ob_plane_006 = bpy.data.objects.new('Plane.006', me_plane_010)

# ---- transforms, parenting, visibility, modifiers, constraints
ob_plane_006.location = (0.0, 5.7, 2.3)
ob_plane_006.scale = (0.32, 0.2, 0.2)
ob_plane_006.lineart.crease_threshold = 0.0
_m = ob_plane_006.modifiers.new('Displace', 'DISPLACE')
_m.mid_level = 1.0
_m.strength = 0.3
_m = ob_plane_006.modifiers.new('Decimate', 'DECIMATE')
_m.ratio = 0.381

# ---- collection membership
col_collection_1.objects.link(ob_plane_006)

# ---- scene / render settings (as saved in the file)
scene.frame_start = 1; scene.frame_end = 250; scene.frame_set(2)
scene.render.engine = 'BLENDER_EEVEE_NEXT'
scene.render.resolution_x = 1024
scene.render.resolution_y = 768
scene.render.dither_intensity = 0.0
scene.cycles.use_denoising = False
scene.cycles.samples = 100
scene.cycles.sampling_pattern = 'TABULATED_SOBOL'
scene.cycles.light_sampling_threshold = 0.0
scene.cycles.use_adaptive_sampling = False
scene.cycles.use_light_tree = False
scene.cycles.blur_glossy = 0.0
scene.cycles.volume_bounces = 1
scene.cycles.pixel_filter_type = 'GAUSSIAN'
scene.cycles.sample_clamp_indirect = 0.0
scene.view_settings.view_transform = 'Standard'
bpy.context.view_layer.update()

# ---- added for rendering (the .blend has no active camera): camera
cam_auto = bpy.data.cameras.new('AutoCamera')
cam_auto.lens = 50.0
cam_auto.sensor_width = 36.0
cam_auto.clip_end = 1000.0
ob_auto_camera = bpy.data.objects.new('AutoCamera', cam_auto)
scene.collection.objects.link(ob_auto_camera)
ob_auto_camera.location = (9.15601, -3.14078, 8.76598)
ob_auto_camera.rotation_euler = (1.09748, -7.21219e-08, 0.694738)
scene.camera = ob_auto_camera
bpy.context.view_layer.update()
